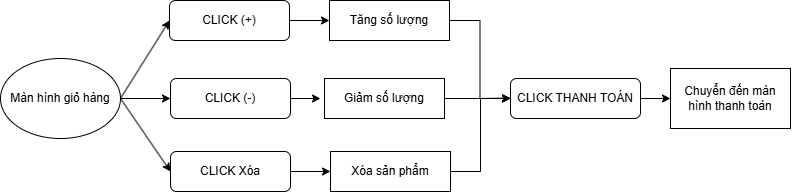

The diagram above was exported from draw.io. Its source (the exported page's mxGraphModel, read from the mxfile embedded in the PNG):
<mxGraphModel dx="1052" dy="1277" grid="1" gridSize="10" guides="1" tooltips="1" connect="1" arrows="1" fold="1" page="1" pageScale="1" pageWidth="827" pageHeight="1169" background="#ffffff" math="0" shadow="0">
  <root>
    <mxCell id="0" />
    <mxCell id="1" parent="0" />
    <mxCell id="wQH6-_d_gpsZTM6q_4J1-147" edge="1" parent="1" source="wQH6-_d_gpsZTM6q_4J1-138" style="edgeStyle=orthogonalEdgeStyle;rounded=0;orthogonalLoop=1;jettySize=auto;html=1;exitX=1;exitY=0.5;exitDx=0;exitDy=0;entryX=0;entryY=0.5;entryDx=0;entryDy=0;" target="wQH6-_d_gpsZTM6q_4J1-140">
      <mxGeometry relative="1" as="geometry" />
    </mxCell>
    <mxCell id="wQH6-_d_gpsZTM6q_4J1-148" edge="1" parent="1" source="wQH6-_d_gpsZTM6q_4J1-138" style="rounded=0;orthogonalLoop=1;jettySize=auto;html=1;exitX=1;exitY=0.5;exitDx=0;exitDy=0;entryX=0;entryY=0.5;entryDx=0;entryDy=0;" target="wQH6-_d_gpsZTM6q_4J1-141">
      <mxGeometry relative="1" as="geometry" />
    </mxCell>
    <mxCell id="wQH6-_d_gpsZTM6q_4J1-138" parent="1" style="ellipse;whiteSpace=wrap;html=1;" value="Màn hình giỏ hàng" vertex="1">
      <mxGeometry height="80" width="120" x="30" y="230" as="geometry" />
    </mxCell>
    <mxCell id="wQH6-_d_gpsZTM6q_4J1-149" edge="1" parent="1" source="wQH6-_d_gpsZTM6q_4J1-139" style="edgeStyle=orthogonalEdgeStyle;rounded=0;orthogonalLoop=1;jettySize=auto;html=1;exitX=1;exitY=0.5;exitDx=0;exitDy=0;entryX=0;entryY=0.5;entryDx=0;entryDy=0;" target="wQH6-_d_gpsZTM6q_4J1-142">
      <mxGeometry relative="1" as="geometry" />
    </mxCell>
    <mxCell id="wQH6-_d_gpsZTM6q_4J1-139" parent="1" style="rounded=1;whiteSpace=wrap;html=1;" value="CLICK (+)" vertex="1">
      <mxGeometry height="40" width="120" x="199" y="172" as="geometry" />
    </mxCell>
    <mxCell id="wQH6-_d_gpsZTM6q_4J1-150" edge="1" parent="1" source="wQH6-_d_gpsZTM6q_4J1-140" style="edgeStyle=orthogonalEdgeStyle;rounded=0;orthogonalLoop=1;jettySize=auto;html=1;exitX=1;exitY=0.5;exitDx=0;exitDy=0;">
      <mxGeometry relative="1" as="geometry">
        <mxPoint x="350" y="269.58823529411757" as="targetPoint" />
      </mxGeometry>
    </mxCell>
    <mxCell id="wQH6-_d_gpsZTM6q_4J1-140" parent="1" style="rounded=1;whiteSpace=wrap;html=1;" value="CLICK (-)" vertex="1">
      <mxGeometry height="40" width="120" x="200" y="250" as="geometry" />
    </mxCell>
    <mxCell id="wQH6-_d_gpsZTM6q_4J1-151" edge="1" parent="1" source="wQH6-_d_gpsZTM6q_4J1-141" style="edgeStyle=orthogonalEdgeStyle;rounded=0;orthogonalLoop=1;jettySize=auto;html=1;exitX=1;exitY=0.5;exitDx=0;exitDy=0;entryX=0;entryY=0.5;entryDx=0;entryDy=0;" target="wQH6-_d_gpsZTM6q_4J1-144">
      <mxGeometry relative="1" as="geometry" />
    </mxCell>
    <mxCell id="wQH6-_d_gpsZTM6q_4J1-141" parent="1" style="rounded=1;whiteSpace=wrap;html=1;" value="CLICK Xóa" vertex="1">
      <mxGeometry height="40" width="120" x="200" y="323" as="geometry" />
    </mxCell>
    <mxCell id="wQH6-_d_gpsZTM6q_4J1-153" edge="1" parent="1" source="wQH6-_d_gpsZTM6q_4J1-142" style="edgeStyle=orthogonalEdgeStyle;rounded=0;orthogonalLoop=1;jettySize=auto;html=1;exitX=1;exitY=0.5;exitDx=0;exitDy=0;entryX=0;entryY=0.5;entryDx=0;entryDy=0;" target="wQH6-_d_gpsZTM6q_4J1-145">
      <mxGeometry relative="1" as="geometry" />
    </mxCell>
    <mxCell id="wQH6-_d_gpsZTM6q_4J1-142" parent="1" style="rounded=0;whiteSpace=wrap;html=1;" value="Tăng số lượng" vertex="1">
      <mxGeometry height="40" width="120" x="359" y="172" as="geometry" />
    </mxCell>
    <mxCell id="wQH6-_d_gpsZTM6q_4J1-154" edge="1" parent="1" source="wQH6-_d_gpsZTM6q_4J1-143" style="edgeStyle=orthogonalEdgeStyle;rounded=0;orthogonalLoop=1;jettySize=auto;html=1;exitX=1;exitY=0.5;exitDx=0;exitDy=0;">
      <mxGeometry relative="1" as="geometry">
        <mxPoint x="540" y="269.58823529411757" as="targetPoint" />
      </mxGeometry>
    </mxCell>
    <mxCell id="wQH6-_d_gpsZTM6q_4J1-143" parent="1" style="rounded=0;whiteSpace=wrap;html=1;" value="Giảm số lượng" vertex="1">
      <mxGeometry height="40" width="120" x="354" y="250" as="geometry" />
    </mxCell>
    <mxCell id="wQH6-_d_gpsZTM6q_4J1-155" edge="1" parent="1" source="wQH6-_d_gpsZTM6q_4J1-144" style="edgeStyle=orthogonalEdgeStyle;rounded=0;orthogonalLoop=1;jettySize=auto;html=1;exitX=1;exitY=0.5;exitDx=0;exitDy=0;">
      <mxGeometry relative="1" as="geometry">
        <Array as="points">
          <mxPoint x="510" y="343" />
          <mxPoint x="510" y="270" />
        </Array>
        <mxPoint x="540" y="270" as="targetPoint" />
      </mxGeometry>
    </mxCell>
    <mxCell id="wQH6-_d_gpsZTM6q_4J1-144" parent="1" style="rounded=0;whiteSpace=wrap;html=1;" value="Xóa sản phẩm" vertex="1">
      <mxGeometry height="40" width="120" x="360" y="323" as="geometry" />
    </mxCell>
    <mxCell id="wQH6-_d_gpsZTM6q_4J1-159" edge="1" parent="1" source="wQH6-_d_gpsZTM6q_4J1-145" style="edgeStyle=orthogonalEdgeStyle;rounded=0;orthogonalLoop=1;jettySize=auto;html=1;exitX=1;exitY=0.5;exitDx=0;exitDy=0;" target="wQH6-_d_gpsZTM6q_4J1-156">
      <mxGeometry relative="1" as="geometry" />
    </mxCell>
    <mxCell id="wQH6-_d_gpsZTM6q_4J1-145" parent="1" style="rounded=1;whiteSpace=wrap;html=1;" value="CLICK THANH TOÁN" vertex="1">
      <mxGeometry height="40" width="130" x="540" y="250" as="geometry" />
    </mxCell>
    <mxCell id="wQH6-_d_gpsZTM6q_4J1-146" edge="1" parent="1" source="wQH6-_d_gpsZTM6q_4J1-138" style="endArrow=classic;html=1;rounded=0;entryX=0;entryY=0.5;entryDx=0;entryDy=0;exitX=1;exitY=0.5;exitDx=0;exitDy=0;" target="wQH6-_d_gpsZTM6q_4J1-139" value="">
      <mxGeometry height="50" relative="1" width="50" as="geometry">
        <mxPoint x="290" y="430" as="sourcePoint" />
        <mxPoint x="340" y="380" as="targetPoint" />
      </mxGeometry>
    </mxCell>
    <mxCell id="wQH6-_d_gpsZTM6q_4J1-156" parent="1" style="rounded=0;whiteSpace=wrap;html=1;" value="Chuyển đến màn hình thanh toán" vertex="1">
      <mxGeometry height="60" width="120" x="700" y="240" as="geometry" />
    </mxCell>
  </root>
</mxGraphModel>